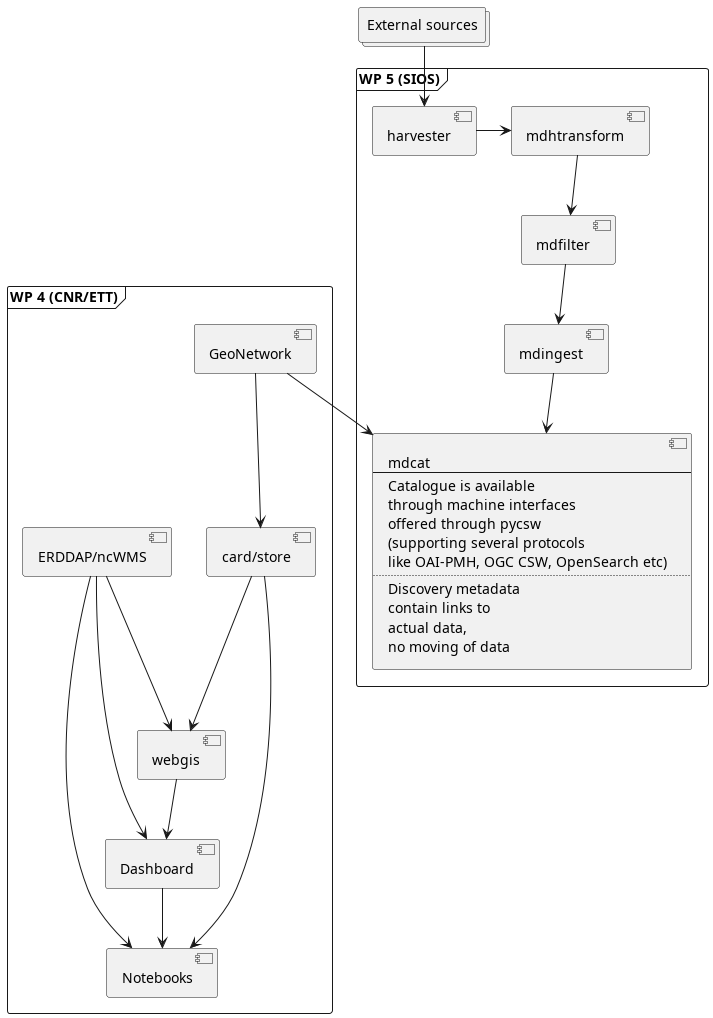

The diagram above was rendered by PlantUML. Its source (embedded in the PNG):
@startuml

' External elements
collections "External sources" as ext

' SIOS elements
frame "WP 5 (SIOS)" {
component "harvester" as mdh
component "mdhtransform" as mdt
component "mdfilter" as mdf
component "mdingest" as mdi
component mdc [
mdcat 
----
Catalogue is available
through machine interfaces
offered through pycsw
(supporting several protocols
like OAI-PMH, OGC CSW, OpenSearch etc)
....
Discovery metadata
contain links to
actual data,
no moving of data
]
}

mdh -> mdt
mdt --> mdf
mdf --> mdi
mdi --> mdc

ext --> mdh

' CNR elements, not sure I understand all
frame "WP 4 (CNR/ETT)" {
component "GeoNetwork" as gn
component "ERDDAP/ncWMS" as erddap
component "card/store" as cs
component "webgis" as wg
component "Dashboard" as db
component "Notebooks" as nb
}

gn --> mdc 

gn --> cs
cs --> nb
cs --> wg
erddap --> db
erddap --> wg
erddap --> nb

wg --> db
db --> nb


@enduml